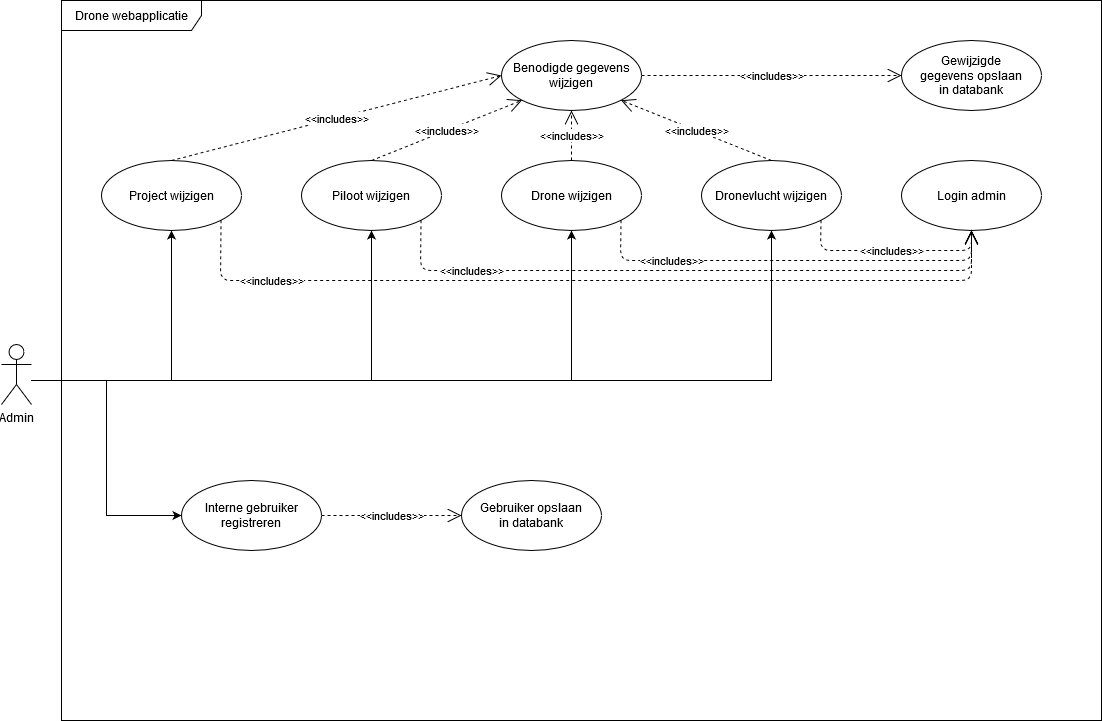

The diagram above was exported from draw.io. Its source (the exported page's mxGraphModel, read from the mxfile embedded in the PNG):
<mxGraphModel dx="3376" dy="530" grid="1" gridSize="10" guides="1" tooltips="1" connect="1" arrows="1" fold="1" page="1" pageScale="1" pageWidth="1169" pageHeight="827" math="0" shadow="0">
  <root>
    <mxCell id="Yqn5Rt_e3fS2VLbY5fUz-0" />
    <mxCell id="Yqn5Rt_e3fS2VLbY5fUz-1" parent="Yqn5Rt_e3fS2VLbY5fUz-0" />
    <mxCell id="Yqn5Rt_e3fS2VLbY5fUz-2" value="Drone webapplicatie" style="shape=umlFrame;whiteSpace=wrap;html=1;width=140;height=30;" vertex="1" parent="Yqn5Rt_e3fS2VLbY5fUz-1">
      <mxGeometry x="-2240" y="40" width="1040" height="720" as="geometry" />
    </mxCell>
    <mxCell id="fvl_V3kT211rQDbWvZi9-10" value="" style="edgeStyle=orthogonalEdgeStyle;rounded=0;orthogonalLoop=1;jettySize=auto;html=1;entryX=0.5;entryY=1;entryDx=0;entryDy=0;" edge="1" parent="Yqn5Rt_e3fS2VLbY5fUz-1" target="TmaXfaLyvRMBkeIY3akV-0">
      <mxGeometry relative="1" as="geometry">
        <mxPoint x="-2270" y="420" as="sourcePoint" />
      </mxGeometry>
    </mxCell>
    <mxCell id="t2ag-XQAGzAXm1vLa3Pu-0" value="Admin" style="shape=umlActor;verticalLabelPosition=bottom;labelBackgroundColor=#ffffff;verticalAlign=top;html=1;" vertex="1" parent="Yqn5Rt_e3fS2VLbY5fUz-1">
      <mxGeometry x="-2300" y="384" width="30" height="60" as="geometry" />
    </mxCell>
    <mxCell id="TmaXfaLyvRMBkeIY3akV-0" value="Project wijzigen" style="ellipse;whiteSpace=wrap;html=1;" vertex="1" parent="Yqn5Rt_e3fS2VLbY5fUz-1">
      <mxGeometry x="-2200" y="200" width="140" height="70" as="geometry" />
    </mxCell>
    <mxCell id="TmaXfaLyvRMBkeIY3akV-1" value="Login admin" style="ellipse;whiteSpace=wrap;html=1;" vertex="1" parent="Yqn5Rt_e3fS2VLbY5fUz-1">
      <mxGeometry x="-1400" y="200" width="140" height="70" as="geometry" />
    </mxCell>
    <mxCell id="TmaXfaLyvRMBkeIY3akV-2" value="Dronevlucht wijzigen" style="ellipse;whiteSpace=wrap;html=1;" vertex="1" parent="Yqn5Rt_e3fS2VLbY5fUz-1">
      <mxGeometry x="-1600" y="200" width="140" height="70" as="geometry" />
    </mxCell>
    <mxCell id="TmaXfaLyvRMBkeIY3akV-3" value="&lt;div&gt;Benodigde gegevens&lt;/div&gt;&lt;div&gt;wijzigen&lt;br&gt;&lt;/div&gt;" style="ellipse;whiteSpace=wrap;html=1;" vertex="1" parent="Yqn5Rt_e3fS2VLbY5fUz-1">
      <mxGeometry x="-1800" y="80" width="140" height="70" as="geometry" />
    </mxCell>
    <mxCell id="TmaXfaLyvRMBkeIY3akV-4" value="&lt;div&gt;Gewijzigde &lt;br&gt;&lt;/div&gt;&lt;div&gt;gegevens opslaan&lt;/div&gt;&lt;div&gt;in databank&lt;br&gt;&lt;/div&gt;" style="ellipse;whiteSpace=wrap;html=1;" vertex="1" parent="Yqn5Rt_e3fS2VLbY5fUz-1">
      <mxGeometry x="-1400" y="80" width="140" height="70" as="geometry" />
    </mxCell>
    <mxCell id="TmaXfaLyvRMBkeIY3akV-5" value="&amp;lt;&amp;lt;includes&amp;gt;&amp;gt;" style="endArrow=open;endSize=12;dashed=1;html=1;exitX=0.5;exitY=0;exitDx=0;exitDy=0;entryX=0;entryY=0.5;entryDx=0;entryDy=0;" edge="1" parent="Yqn5Rt_e3fS2VLbY5fUz-1" source="TmaXfaLyvRMBkeIY3akV-0" target="TmaXfaLyvRMBkeIY3akV-3">
      <mxGeometry width="160" relative="1" as="geometry">
        <mxPoint x="-2100" y="160" as="sourcePoint" />
        <mxPoint x="-1940" y="160" as="targetPoint" />
      </mxGeometry>
    </mxCell>
    <mxCell id="TmaXfaLyvRMBkeIY3akV-6" value="&amp;lt;&amp;lt;includes&amp;gt;&amp;gt;" style="endArrow=open;endSize=12;dashed=1;html=1;exitX=0.5;exitY=0;exitDx=0;exitDy=0;entryX=0;entryY=1;entryDx=0;entryDy=0;" edge="1" parent="Yqn5Rt_e3fS2VLbY5fUz-1" target="TmaXfaLyvRMBkeIY3akV-3">
      <mxGeometry width="160" relative="1" as="geometry">
        <mxPoint x="-1930" y="200" as="sourcePoint" />
        <mxPoint x="-1880" y="125" as="targetPoint" />
      </mxGeometry>
    </mxCell>
    <mxCell id="TmaXfaLyvRMBkeIY3akV-7" value="&amp;lt;&amp;lt;includes&amp;gt;&amp;gt;" style="endArrow=open;endSize=12;dashed=1;html=1;exitX=0.5;exitY=0;exitDx=0;exitDy=0;entryX=0.5;entryY=1;entryDx=0;entryDy=0;" edge="1" parent="Yqn5Rt_e3fS2VLbY5fUz-1" target="TmaXfaLyvRMBkeIY3akV-3">
      <mxGeometry width="160" relative="1" as="geometry">
        <mxPoint x="-1730" y="200" as="sourcePoint" />
        <mxPoint x="-1859.4974746830583" y="149.74873734152914" as="targetPoint" />
      </mxGeometry>
    </mxCell>
    <mxCell id="TmaXfaLyvRMBkeIY3akV-8" value="&amp;lt;&amp;lt;includes&amp;gt;&amp;gt;" style="endArrow=open;endSize=12;dashed=1;html=1;exitX=1;exitY=0.5;exitDx=0;exitDy=0;entryX=0;entryY=0.5;entryDx=0;entryDy=0;" edge="1" parent="Yqn5Rt_e3fS2VLbY5fUz-1" source="TmaXfaLyvRMBkeIY3akV-3" target="TmaXfaLyvRMBkeIY3akV-4">
      <mxGeometry width="160" relative="1" as="geometry">
        <mxPoint x="-1520" y="210" as="sourcePoint" />
        <mxPoint x="-1741.96" y="135.01" as="targetPoint" />
      </mxGeometry>
    </mxCell>
    <mxCell id="TmaXfaLyvRMBkeIY3akV-9" value="&amp;lt;&amp;lt;includes&amp;gt;&amp;gt;" style="endArrow=open;endSize=12;dashed=1;html=1;exitX=1;exitY=1;exitDx=0;exitDy=0;entryX=0.5;entryY=1;entryDx=0;entryDy=0;" edge="1" parent="Yqn5Rt_e3fS2VLbY5fUz-1" source="TmaXfaLyvRMBkeIY3akV-0" target="TmaXfaLyvRMBkeIY3akV-1">
      <mxGeometry x="-0.8611" y="51" width="160" relative="1" as="geometry">
        <mxPoint x="-2120" y="210" as="sourcePoint" />
        <mxPoint x="-1880" y="125" as="targetPoint" />
        <Array as="points">
          <mxPoint x="-2081" y="320" />
          <mxPoint x="-1330" y="320" />
        </Array>
        <mxPoint x="51" y="51" as="offset" />
      </mxGeometry>
    </mxCell>
    <mxCell id="TmaXfaLyvRMBkeIY3akV-10" value="&amp;lt;&amp;lt;includes&amp;gt;&amp;gt;" style="endArrow=open;endSize=12;dashed=1;html=1;exitX=1;exitY=1;exitDx=0;exitDy=0;" edge="1" parent="Yqn5Rt_e3fS2VLbY5fUz-1" source="TmaXfaLyvRMBkeIY3akV-2">
      <mxGeometry width="160" relative="1" as="geometry">
        <mxPoint x="-2039.5025253169417" y="348.99873734152914" as="sourcePoint" />
        <mxPoint x="-1330" y="270" as="targetPoint" />
        <Array as="points">
          <mxPoint x="-1481" y="290" />
          <mxPoint x="-1330" y="290" />
        </Array>
      </mxGeometry>
    </mxCell>
    <mxCell id="TmaXfaLyvRMBkeIY3akV-11" value="&amp;lt;&amp;lt;includes&amp;gt;&amp;gt;" style="endArrow=open;endSize=12;dashed=1;html=1;exitX=1;exitY=1;exitDx=0;exitDy=0;" edge="1" parent="Yqn5Rt_e3fS2VLbY5fUz-1">
      <mxGeometry x="-0.5667" width="160" relative="1" as="geometry">
        <mxPoint x="-1680.5025253169417" y="259.74873734152914" as="sourcePoint" />
        <mxPoint x="-1330" y="270" as="targetPoint" />
        <Array as="points">
          <mxPoint x="-1681" y="300" />
          <mxPoint x="-1330" y="300" />
        </Array>
        <mxPoint as="offset" />
      </mxGeometry>
    </mxCell>
    <mxCell id="TmaXfaLyvRMBkeIY3akV-12" value="&amp;lt;&amp;lt;includes&amp;gt;&amp;gt;" style="endArrow=open;endSize=12;dashed=1;html=1;exitX=1;exitY=1;exitDx=0;exitDy=0;" edge="1" parent="Yqn5Rt_e3fS2VLbY5fUz-1">
      <mxGeometry x="-0.6842" width="160" relative="1" as="geometry">
        <mxPoint x="-1880.5025253169417" y="259.74873734152914" as="sourcePoint" />
        <mxPoint x="-1330" y="270" as="targetPoint" />
        <Array as="points">
          <mxPoint x="-1881" y="310" />
          <mxPoint x="-1330" y="310" />
        </Array>
        <mxPoint as="offset" />
      </mxGeometry>
    </mxCell>
    <mxCell id="TmaXfaLyvRMBkeIY3akV-13" value="&amp;lt;&amp;lt;includes&amp;gt;&amp;gt;" style="endArrow=open;endSize=12;dashed=1;html=1;exitX=0.5;exitY=0;exitDx=0;exitDy=0;entryX=1;entryY=1;entryDx=0;entryDy=0;" edge="1" parent="Yqn5Rt_e3fS2VLbY5fUz-1">
      <mxGeometry width="160" relative="1" as="geometry">
        <mxPoint x="-1530" y="200" as="sourcePoint" />
        <mxPoint x="-1680.5025253169417" y="139.74873734152914" as="targetPoint" />
      </mxGeometry>
    </mxCell>
    <mxCell id="TmaXfaLyvRMBkeIY3akV-14" value="Piloot wijzigen" style="ellipse;whiteSpace=wrap;html=1;" vertex="1" parent="Yqn5Rt_e3fS2VLbY5fUz-1">
      <mxGeometry x="-2000" y="200" width="140" height="70" as="geometry" />
    </mxCell>
    <mxCell id="TmaXfaLyvRMBkeIY3akV-15" value="Drone wijzigen" style="ellipse;whiteSpace=wrap;html=1;" vertex="1" parent="Yqn5Rt_e3fS2VLbY5fUz-1">
      <mxGeometry x="-1800" y="200" width="140" height="70" as="geometry" />
    </mxCell>
    <mxCell id="fvl_V3kT211rQDbWvZi9-0" value="&lt;div&gt;Interne gebruiker&lt;/div&gt;&lt;div&gt;registreren&lt;br&gt;&lt;/div&gt;" style="ellipse;whiteSpace=wrap;html=1;" vertex="1" parent="Yqn5Rt_e3fS2VLbY5fUz-1">
      <mxGeometry x="-2120" y="520" width="140" height="70" as="geometry" />
    </mxCell>
    <mxCell id="fvl_V3kT211rQDbWvZi9-1" value="&lt;div&gt;Gebruiker opslaan&lt;/div&gt;&lt;div&gt;in databank&lt;br&gt;&lt;/div&gt;" style="ellipse;whiteSpace=wrap;html=1;" vertex="1" parent="Yqn5Rt_e3fS2VLbY5fUz-1">
      <mxGeometry x="-1840" y="520" width="140" height="70" as="geometry" />
    </mxCell>
    <mxCell id="fvl_V3kT211rQDbWvZi9-2" value="&amp;lt;&amp;lt;includes&amp;gt;&amp;gt;" style="endArrow=open;endSize=12;dashed=1;html=1;exitX=1;exitY=0.5;exitDx=0;exitDy=0;" edge="1" parent="Yqn5Rt_e3fS2VLbY5fUz-1" source="fvl_V3kT211rQDbWvZi9-0" target="fvl_V3kT211rQDbWvZi9-1">
      <mxGeometry width="160" relative="1" as="geometry">
        <mxPoint x="-1990" y="529" as="sourcePoint" />
        <mxPoint x="-1660" y="444" as="targetPoint" />
      </mxGeometry>
    </mxCell>
    <mxCell id="fvl_V3kT211rQDbWvZi9-11" value="" style="edgeStyle=orthogonalEdgeStyle;rounded=0;orthogonalLoop=1;jettySize=auto;html=1;entryX=0.5;entryY=1;entryDx=0;entryDy=0;" edge="1" parent="Yqn5Rt_e3fS2VLbY5fUz-1" target="TmaXfaLyvRMBkeIY3akV-14">
      <mxGeometry relative="1" as="geometry">
        <mxPoint x="-2270" y="420" as="sourcePoint" />
        <mxPoint x="-2120" y="280" as="targetPoint" />
      </mxGeometry>
    </mxCell>
    <mxCell id="c1ejtYD3FVwaSH3VE5zM-0" value="" style="edgeStyle=orthogonalEdgeStyle;rounded=0;orthogonalLoop=1;jettySize=auto;html=1;entryX=0.5;entryY=1;entryDx=0;entryDy=0;" edge="1" parent="Yqn5Rt_e3fS2VLbY5fUz-1" target="TmaXfaLyvRMBkeIY3akV-15">
      <mxGeometry relative="1" as="geometry">
        <mxPoint x="-2270" y="420" as="sourcePoint" />
        <mxPoint x="-1920" y="280" as="targetPoint" />
      </mxGeometry>
    </mxCell>
    <mxCell id="c1ejtYD3FVwaSH3VE5zM-1" value="" style="edgeStyle=orthogonalEdgeStyle;rounded=0;orthogonalLoop=1;jettySize=auto;html=1;entryX=0.5;entryY=1;entryDx=0;entryDy=0;" edge="1" parent="Yqn5Rt_e3fS2VLbY5fUz-1" target="TmaXfaLyvRMBkeIY3akV-2">
      <mxGeometry relative="1" as="geometry">
        <mxPoint x="-2270" y="420" as="sourcePoint" />
        <mxPoint x="-1720" y="280" as="targetPoint" />
      </mxGeometry>
    </mxCell>
    <mxCell id="c1ejtYD3FVwaSH3VE5zM-2" value="" style="edgeStyle=orthogonalEdgeStyle;rounded=0;orthogonalLoop=1;jettySize=auto;html=1;entryX=0;entryY=0.5;entryDx=0;entryDy=0;" edge="1" parent="Yqn5Rt_e3fS2VLbY5fUz-1" target="fvl_V3kT211rQDbWvZi9-0">
      <mxGeometry relative="1" as="geometry">
        <mxPoint x="-2270" y="420" as="sourcePoint" />
        <mxPoint x="-1520" y="280" as="targetPoint" />
      </mxGeometry>
    </mxCell>
  </root>
</mxGraphModel>